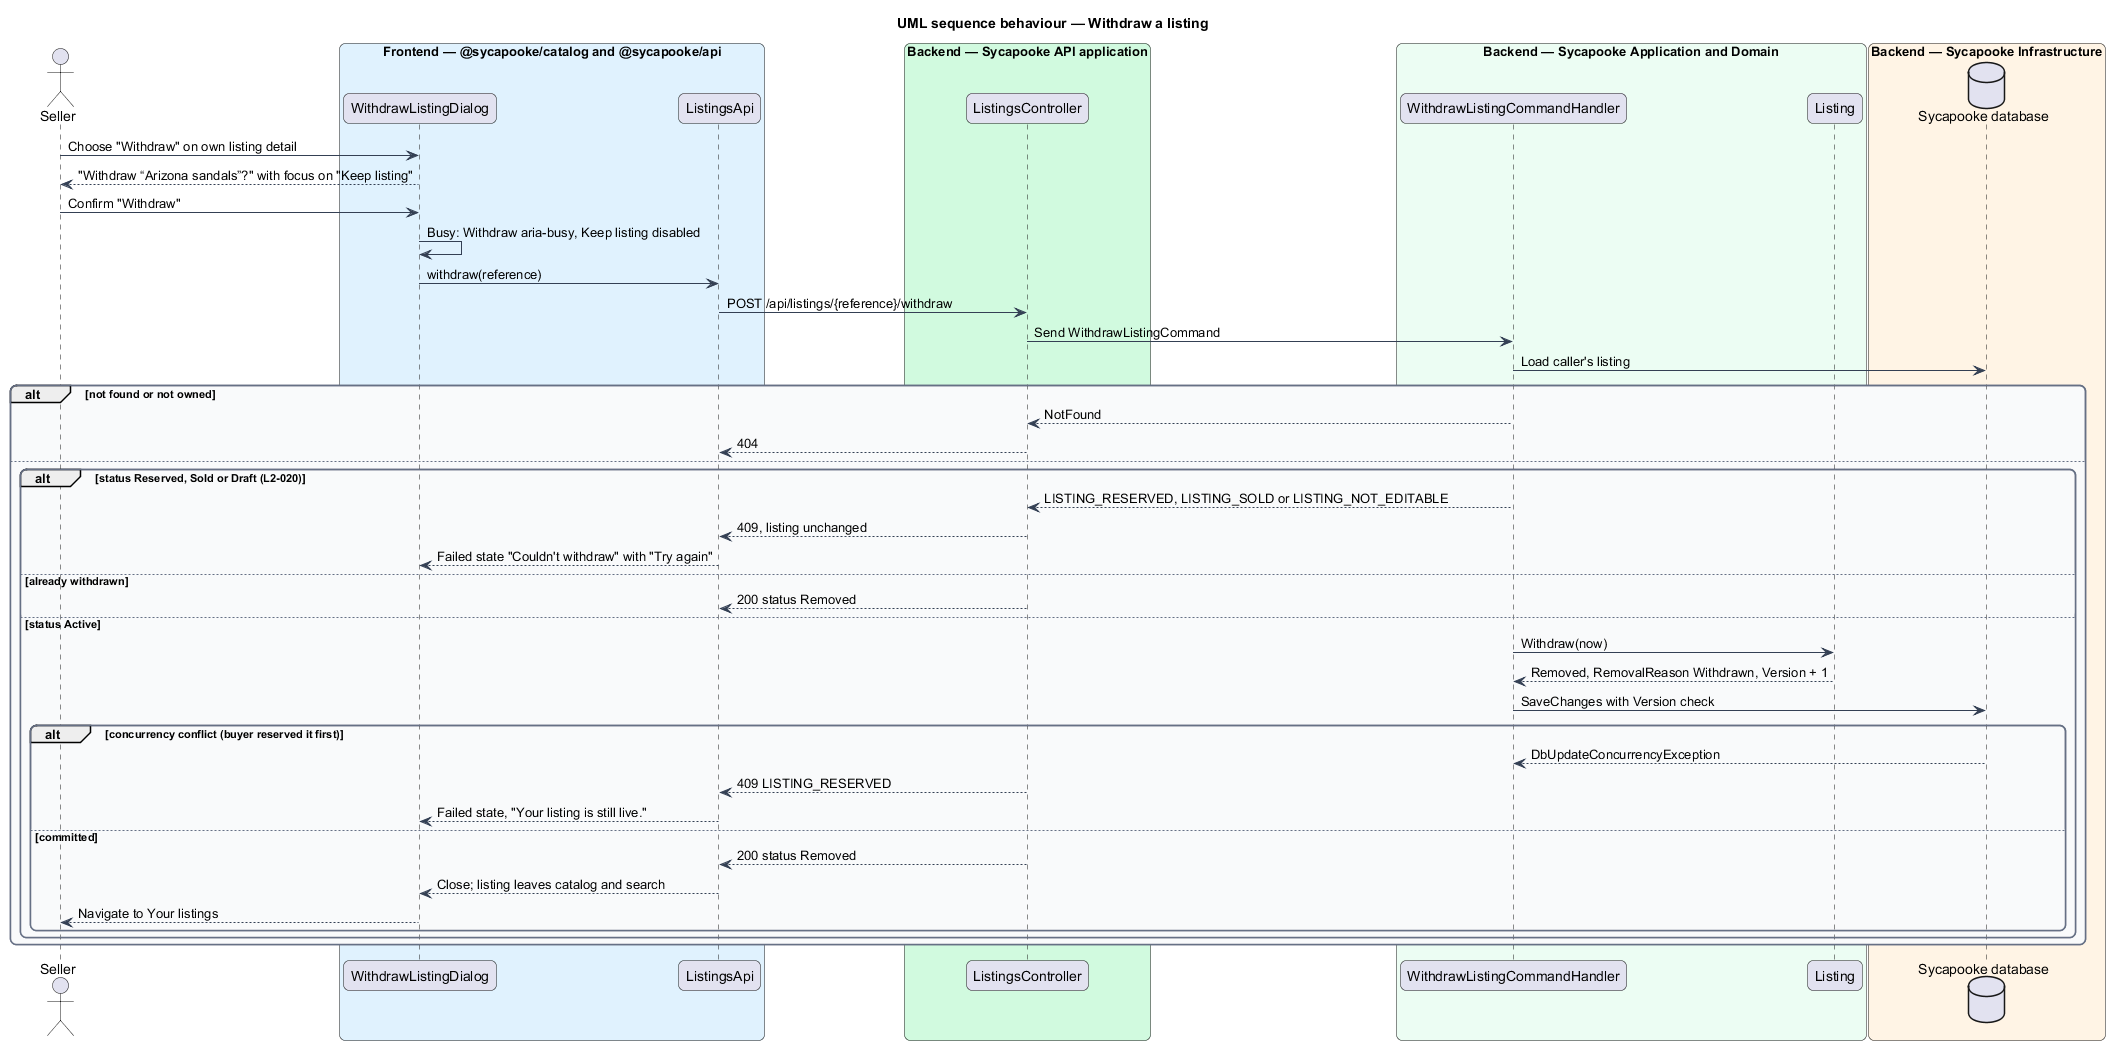

The diagram above was rendered by PlantUML. Its source (embedded in the PNG):
@startuml
title UML sequence behaviour — Withdraw a listing
skinparam backgroundColor #FFFFFF
skinparam shadowing false
skinparam roundcorner 12
skinparam defaultFontName Arial
skinparam ArrowColor #344054
skinparam rectangle {
  BorderColor #344054
  FontColor #101828
}
skinparam package {
  BorderColor #667085
  FontColor #101828
  BackgroundColor #F9FAFB
}
actor "Seller" as actor
box "Frontend — @sycapooke/catalog and @sycapooke/api" #E0F2FE
  participant "WithdrawListingDialog" as dialog
  participant "ListingsApi" as client
end box
box "Backend — Sycapooke API application" #D1FADF
  participant "ListingsController" as controller
end box
box "Backend — Sycapooke Application and Domain" #ECFDF3
  participant "WithdrawListingCommandHandler" as handler
  participant "Listing" as entity
end box
box "Backend — Sycapooke Infrastructure" #FFF4E5
  database "Sycapooke database" as db
end box
actor -> dialog : Choose "Withdraw" on own listing detail
dialog --> actor : "Withdraw “Arizona sandals”?" with focus on "Keep listing"
actor -> dialog : Confirm "Withdraw"
dialog -> dialog : Busy: Withdraw aria-busy, Keep listing disabled
dialog -> client : withdraw(reference)
client -> controller : POST /api/listings/{reference}/withdraw
controller -> handler : Send WithdrawListingCommand
handler -> db : Load caller's listing
alt not found or not owned
  handler --> controller : NotFound
  controller --> client : 404
else
  alt status Reserved, Sold or Draft (L2-020)
    handler --> controller : LISTING_RESERVED, LISTING_SOLD or LISTING_NOT_EDITABLE
    controller --> client : 409, listing unchanged
    client --> dialog : Failed state "Couldn't withdraw" with "Try again"
  else already withdrawn
    controller --> client : 200 status Removed
  else status Active
    handler -> entity : Withdraw(now)
    entity --> handler : Removed, RemovalReason Withdrawn, Version + 1
    handler -> db : SaveChanges with Version check
    alt concurrency conflict (buyer reserved it first)
      db --> handler : DbUpdateConcurrencyException
      controller --> client : 409 LISTING_RESERVED
      client --> dialog : Failed state, "Your listing is still live."
    else committed
      controller --> client : 200 status Removed
      client --> dialog : Close; listing leaves catalog and search
      dialog --> actor : Navigate to Your listings
    end
  end
end
@enduml